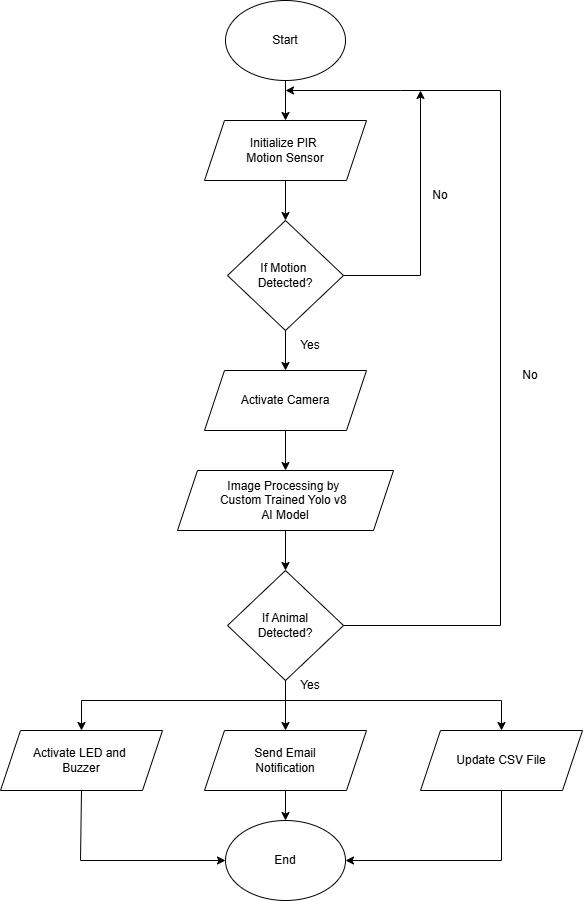

The diagram above was exported from draw.io. Its source (the exported page's mxGraphModel, read from the mxfile embedded in the PNG):
<mxGraphModel dx="1884" dy="1036" grid="1" gridSize="10" guides="1" tooltips="1" connect="1" arrows="1" fold="1" page="1" pageScale="1" pageWidth="850" pageHeight="1100" math="0" shadow="0">
  <root>
    <mxCell id="0" />
    <mxCell id="1" parent="0" />
    <mxCell id="rNLqZ5XN44ymKzZKXOQ0-1" value="Start" style="ellipse;whiteSpace=wrap;html=1;" parent="1" vertex="1">
      <mxGeometry x="365" y="40" width="120" height="80" as="geometry" />
    </mxCell>
    <mxCell id="rNLqZ5XN44ymKzZKXOQ0-2" value="Initialize PIR&amp;nbsp;&lt;div&gt;Motion Sensor&lt;/div&gt;" style="shape=parallelogram;perimeter=parallelogramPerimeter;whiteSpace=wrap;html=1;fixedSize=1;" parent="1" vertex="1">
      <mxGeometry x="344" y="160" width="162" height="60" as="geometry" />
    </mxCell>
    <mxCell id="rNLqZ5XN44ymKzZKXOQ0-3" value="If Motion&amp;nbsp;&lt;div&gt;Detected?&lt;/div&gt;" style="rhombus;whiteSpace=wrap;html=1;" parent="1" vertex="1">
      <mxGeometry x="367" y="260" width="116" height="110" as="geometry" />
    </mxCell>
    <mxCell id="rNLqZ5XN44ymKzZKXOQ0-5" value="Activate Camera" style="shape=parallelogram;perimeter=parallelogramPerimeter;whiteSpace=wrap;html=1;fixedSize=1;" parent="1" vertex="1">
      <mxGeometry x="344" y="410" width="162" height="60" as="geometry" />
    </mxCell>
    <mxCell id="rNLqZ5XN44ymKzZKXOQ0-6" value="Image Processing by&amp;nbsp;&lt;div&gt;Custom Trained Yolo v8&amp;nbsp;&lt;/div&gt;&lt;div&gt;AI Model&lt;/div&gt;" style="shape=parallelogram;perimeter=parallelogramPerimeter;whiteSpace=wrap;html=1;fixedSize=1;" parent="1" vertex="1">
      <mxGeometry x="317" y="510" width="216" height="60" as="geometry" />
    </mxCell>
    <mxCell id="rNLqZ5XN44ymKzZKXOQ0-8" value="If Animal&lt;div&gt;Detected?&lt;/div&gt;" style="rhombus;whiteSpace=wrap;html=1;" parent="1" vertex="1">
      <mxGeometry x="367" y="610" width="116" height="110" as="geometry" />
    </mxCell>
    <mxCell id="rNLqZ5XN44ymKzZKXOQ0-9" value="Activate LED and&amp;nbsp;&lt;div&gt;Buzzer&lt;/div&gt;" style="shape=parallelogram;perimeter=parallelogramPerimeter;whiteSpace=wrap;html=1;fixedSize=1;" parent="1" vertex="1">
      <mxGeometry x="140" y="770" width="162" height="60" as="geometry" />
    </mxCell>
    <mxCell id="rNLqZ5XN44ymKzZKXOQ0-10" value="Send Email&lt;div&gt;Notification&lt;/div&gt;" style="shape=parallelogram;perimeter=parallelogramPerimeter;whiteSpace=wrap;html=1;fixedSize=1;" parent="1" vertex="1">
      <mxGeometry x="344" y="770" width="162" height="60" as="geometry" />
    </mxCell>
    <mxCell id="rNLqZ5XN44ymKzZKXOQ0-11" value="Update CSV File" style="shape=parallelogram;perimeter=parallelogramPerimeter;whiteSpace=wrap;html=1;fixedSize=1;" parent="1" vertex="1">
      <mxGeometry x="560" y="770" width="162" height="60" as="geometry" />
    </mxCell>
    <mxCell id="rNLqZ5XN44ymKzZKXOQ0-12" value="End" style="ellipse;whiteSpace=wrap;html=1;" parent="1" vertex="1">
      <mxGeometry x="365" y="860" width="120" height="80" as="geometry" />
    </mxCell>
    <mxCell id="rNLqZ5XN44ymKzZKXOQ0-14" value="" style="endArrow=classic;html=1;rounded=0;exitX=0.5;exitY=1;exitDx=0;exitDy=0;entryX=0.5;entryY=0;entryDx=0;entryDy=0;" parent="1" source="rNLqZ5XN44ymKzZKXOQ0-2" target="rNLqZ5XN44ymKzZKXOQ0-3" edge="1">
      <mxGeometry width="50" height="50" relative="1" as="geometry">
        <mxPoint x="400" y="420" as="sourcePoint" />
        <mxPoint x="450" y="370" as="targetPoint" />
      </mxGeometry>
    </mxCell>
    <mxCell id="rNLqZ5XN44ymKzZKXOQ0-15" value="" style="endArrow=classic;html=1;rounded=0;exitX=0.5;exitY=1;exitDx=0;exitDy=0;entryX=0.5;entryY=0;entryDx=0;entryDy=0;" parent="1" source="rNLqZ5XN44ymKzZKXOQ0-3" target="rNLqZ5XN44ymKzZKXOQ0-5" edge="1">
      <mxGeometry width="50" height="50" relative="1" as="geometry">
        <mxPoint x="400" y="420" as="sourcePoint" />
        <mxPoint x="450" y="370" as="targetPoint" />
      </mxGeometry>
    </mxCell>
    <mxCell id="rNLqZ5XN44ymKzZKXOQ0-16" value="" style="endArrow=classic;html=1;rounded=0;exitX=0.5;exitY=1;exitDx=0;exitDy=0;entryX=0.5;entryY=0;entryDx=0;entryDy=0;" parent="1" source="rNLqZ5XN44ymKzZKXOQ0-5" target="rNLqZ5XN44ymKzZKXOQ0-6" edge="1">
      <mxGeometry width="50" height="50" relative="1" as="geometry">
        <mxPoint x="400" y="620" as="sourcePoint" />
        <mxPoint x="450" y="570" as="targetPoint" />
      </mxGeometry>
    </mxCell>
    <mxCell id="rNLqZ5XN44ymKzZKXOQ0-19" value="" style="endArrow=classic;html=1;rounded=0;exitX=0.5;exitY=1;exitDx=0;exitDy=0;entryX=0.5;entryY=0;entryDx=0;entryDy=0;" parent="1" source="rNLqZ5XN44ymKzZKXOQ0-8" target="rNLqZ5XN44ymKzZKXOQ0-10" edge="1">
      <mxGeometry width="50" height="50" relative="1" as="geometry">
        <mxPoint x="400" y="820" as="sourcePoint" />
        <mxPoint x="450" y="770" as="targetPoint" />
      </mxGeometry>
    </mxCell>
    <mxCell id="rNLqZ5XN44ymKzZKXOQ0-21" value="" style="endArrow=classic;html=1;rounded=0;exitX=0.5;exitY=1;exitDx=0;exitDy=0;" parent="1" source="rNLqZ5XN44ymKzZKXOQ0-10" target="rNLqZ5XN44ymKzZKXOQ0-12" edge="1">
      <mxGeometry width="50" height="50" relative="1" as="geometry">
        <mxPoint x="400" y="920" as="sourcePoint" />
        <mxPoint x="450" y="870" as="targetPoint" />
      </mxGeometry>
    </mxCell>
    <mxCell id="rNLqZ5XN44ymKzZKXOQ0-30" value="" style="endArrow=classic;html=1;rounded=0;exitX=1;exitY=0.5;exitDx=0;exitDy=0;" parent="1" source="rNLqZ5XN44ymKzZKXOQ0-8" edge="1">
      <mxGeometry width="50" height="50" relative="1" as="geometry">
        <mxPoint x="400" y="690" as="sourcePoint" />
        <mxPoint x="425" y="130" as="targetPoint" />
        <Array as="points">
          <mxPoint x="640" y="665" />
          <mxPoint x="640" y="130" />
          <mxPoint x="540" y="130" />
        </Array>
      </mxGeometry>
    </mxCell>
    <mxCell id="rNLqZ5XN44ymKzZKXOQ0-32" value="" style="endArrow=classic;html=1;rounded=0;exitX=1;exitY=0.5;exitDx=0;exitDy=0;" parent="1" source="rNLqZ5XN44ymKzZKXOQ0-3" edge="1">
      <mxGeometry width="50" height="50" relative="1" as="geometry">
        <mxPoint x="400" y="390" as="sourcePoint" />
        <mxPoint x="560" y="130" as="targetPoint" />
        <Array as="points">
          <mxPoint x="560" y="315" />
        </Array>
      </mxGeometry>
    </mxCell>
    <mxCell id="rNLqZ5XN44ymKzZKXOQ0-34" value="" style="endArrow=classic;html=1;rounded=0;exitX=0.5;exitY=1;exitDx=0;exitDy=0;entryX=0.5;entryY=0;entryDx=0;entryDy=0;" parent="1" source="rNLqZ5XN44ymKzZKXOQ0-1" target="rNLqZ5XN44ymKzZKXOQ0-2" edge="1">
      <mxGeometry width="50" height="50" relative="1" as="geometry">
        <mxPoint x="400" y="390" as="sourcePoint" />
        <mxPoint x="430" y="160" as="targetPoint" />
      </mxGeometry>
    </mxCell>
    <mxCell id="rNLqZ5XN44ymKzZKXOQ0-35" value="No" style="text;html=1;align=center;verticalAlign=middle;whiteSpace=wrap;rounded=0;" parent="1" vertex="1">
      <mxGeometry x="550" y="220" width="60" height="30" as="geometry" />
    </mxCell>
    <mxCell id="rNLqZ5XN44ymKzZKXOQ0-36" value="No" style="text;html=1;align=center;verticalAlign=middle;whiteSpace=wrap;rounded=0;" parent="1" vertex="1">
      <mxGeometry x="640" y="400" width="60" height="30" as="geometry" />
    </mxCell>
    <mxCell id="rNLqZ5XN44ymKzZKXOQ0-38" value="Yes" style="text;html=1;align=center;verticalAlign=middle;whiteSpace=wrap;rounded=0;" parent="1" vertex="1">
      <mxGeometry x="420" y="370" width="60" height="30" as="geometry" />
    </mxCell>
    <mxCell id="rNLqZ5XN44ymKzZKXOQ0-39" value="Yes" style="text;html=1;align=center;verticalAlign=middle;whiteSpace=wrap;rounded=0;" parent="1" vertex="1">
      <mxGeometry x="420" y="710" width="60" height="30" as="geometry" />
    </mxCell>
    <mxCell id="rNLqZ5XN44ymKzZKXOQ0-45" style="edgeStyle=orthogonalEdgeStyle;rounded=0;orthogonalLoop=1;jettySize=auto;html=1;exitX=0.5;exitY=1;exitDx=0;exitDy=0;" parent="1" source="rNLqZ5XN44ymKzZKXOQ0-36" target="rNLqZ5XN44ymKzZKXOQ0-36" edge="1">
      <mxGeometry relative="1" as="geometry" />
    </mxCell>
    <mxCell id="rNLqZ5XN44ymKzZKXOQ0-46" value="" style="endArrow=classic;html=1;rounded=0;exitX=0.5;exitY=1;exitDx=0;exitDy=0;entryX=0;entryY=0.5;entryDx=0;entryDy=0;" parent="1" source="rNLqZ5XN44ymKzZKXOQ0-9" target="rNLqZ5XN44ymKzZKXOQ0-12" edge="1">
      <mxGeometry width="50" height="50" relative="1" as="geometry">
        <mxPoint x="400" y="800" as="sourcePoint" />
        <mxPoint x="450" y="750" as="targetPoint" />
        <Array as="points">
          <mxPoint x="220" y="900" />
        </Array>
      </mxGeometry>
    </mxCell>
    <mxCell id="rNLqZ5XN44ymKzZKXOQ0-47" value="" style="endArrow=classic;html=1;rounded=0;exitX=0.5;exitY=1;exitDx=0;exitDy=0;entryX=1;entryY=0.5;entryDx=0;entryDy=0;" parent="1" source="rNLqZ5XN44ymKzZKXOQ0-11" target="rNLqZ5XN44ymKzZKXOQ0-12" edge="1">
      <mxGeometry width="50" height="50" relative="1" as="geometry">
        <mxPoint x="400" y="800" as="sourcePoint" />
        <mxPoint x="450" y="750" as="targetPoint" />
        <Array as="points">
          <mxPoint x="641" y="900" />
        </Array>
      </mxGeometry>
    </mxCell>
    <mxCell id="rNLqZ5XN44ymKzZKXOQ0-48" value="" style="endArrow=classic;html=1;rounded=0;entryX=0.5;entryY=0;entryDx=0;entryDy=0;" parent="1" target="rNLqZ5XN44ymKzZKXOQ0-9" edge="1">
      <mxGeometry width="50" height="50" relative="1" as="geometry">
        <mxPoint x="430" y="740" as="sourcePoint" />
        <mxPoint x="450" y="660" as="targetPoint" />
        <Array as="points">
          <mxPoint x="221" y="740" />
        </Array>
      </mxGeometry>
    </mxCell>
    <mxCell id="rNLqZ5XN44ymKzZKXOQ0-50" value="" style="endArrow=classic;html=1;rounded=0;entryX=0.5;entryY=0;entryDx=0;entryDy=0;" parent="1" target="rNLqZ5XN44ymKzZKXOQ0-11" edge="1">
      <mxGeometry width="50" height="50" relative="1" as="geometry">
        <mxPoint x="420" y="740" as="sourcePoint" />
        <mxPoint x="450" y="660" as="targetPoint" />
        <Array as="points">
          <mxPoint x="641" y="740" />
        </Array>
      </mxGeometry>
    </mxCell>
    <mxCell id="rNLqZ5XN44ymKzZKXOQ0-54" value="" style="endArrow=classic;html=1;rounded=0;exitX=0.5;exitY=1;exitDx=0;exitDy=0;entryX=0.5;entryY=0;entryDx=0;entryDy=0;" parent="1" source="rNLqZ5XN44ymKzZKXOQ0-6" target="rNLqZ5XN44ymKzZKXOQ0-8" edge="1">
      <mxGeometry width="50" height="50" relative="1" as="geometry">
        <mxPoint x="400" y="710" as="sourcePoint" />
        <mxPoint x="425" y="590" as="targetPoint" />
      </mxGeometry>
    </mxCell>
  </root>
</mxGraphModel>